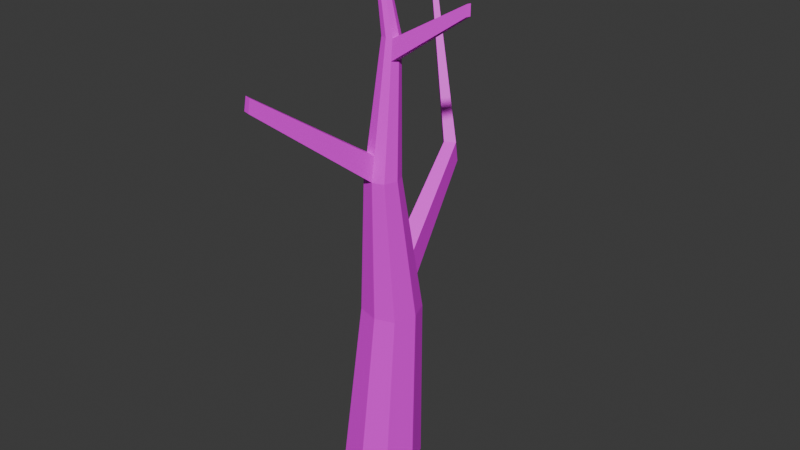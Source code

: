 # Source: tree02.blend  (saved by Blender 4.2.66; exported with 4.5.12 LTS)
import bpy
from mathutils import Matrix  # noqa: F401  (used for matrix-valued properties, if any)

bpy.ops.wm.read_factory_settings(use_empty=True)
scene = bpy.context.scene
scene.name = 'Scene'

# ---- collections
col_collection = bpy.data.collections.new('Collection'); scene.collection.children.link(col_collection)

# ---- images (referenced by path relative to the original .blend; pixels are not part of the script)
import os
ASSET_DIR = os.environ.get("B2B_ASSET_DIR", "")  # directory of the original .blend (textures are referenced by path, not embedded)
HERE = os.path.dirname(os.path.abspath(__file__))  # packed textures are extracted next to this script under _unpacked/

def load_image(name, relpath, width, height, colorspace="sRGB"):
    """Load a texture the original file referenced (path relative to the .blend, or extracted next to this script)."""
    p = next((c for c in (os.path.join(HERE, relpath), os.path.join(ASSET_DIR, relpath)) if relpath and os.path.exists(c)), "")
    if p:
        img = bpy.data.images.load(p, check_existing=True)
        img.name = name
    else:  # same state as the original file: an image datablock whose file is absent (Cycles renders it pink)
        img = bpy.data.images.new(name, width, height)
        img.source = "FILE"
        img.filepath = "//" + (relpath or name)
    img.colorspace_settings.name = colorspace
    return img
img_imphenziapalette01_png = load_image('ImphenziaPalette01.png', 'ImphenziaPalette01.png', 1024, 1024, 'sRGB')

# ---- materials (node trees are filled in below, after node groups)
mat_material = bpy.data.materials.new('Material')
mat_material.alpha_threshold = 0.0
mat_material.use_transparent_shadow = False
mat_material.roughness = 0.5
mat_material.line_color = (0.0, 0.0, 0.0, 1.0)

# ---- material node trees
mat_material.use_nodes = True; mat_material.node_tree.nodes.clear()
_N = mat_material.node_tree.nodes; _L = mat_material.node_tree.links
n0 = _N.new('ShaderNodeOutputMaterial'); n0.name = 'Material Output'; n0.location = (300, 300)
n1 = _N.new('ShaderNodeBsdfPrincipled'); n1.name = 'Principled BSDF'; n1.location = (10, 300)
n1.inputs[3].default_value = 1.45
n2 = _N.new('ShaderNodeTexImage'); n2.name = 'Image Texture'; n2.location = (-370, 159)
n2.image = img_imphenziapalette01_png
_L.new(n1.outputs[0], n0.inputs[0])
_L.new(n2.outputs[0], n1.inputs[0])
n0.is_active_output = True

# ---- world
world_world = bpy.data.worlds.new('World'); scene.world = world_world
world_world.use_nodes = True; world_world.node_tree.nodes.clear()
_N = world_world.node_tree.nodes; _L = world_world.node_tree.links
n0 = _N.new('ShaderNodeOutputWorld'); n0.name = 'World Output'; n0.location = (300, 300)
n1 = _N.new('ShaderNodeBackground'); n1.name = 'Background'; n1.location = (10, 300)
n1.inputs[0].default_value = (0.05088, 0.05088, 0.05088, 1.0)
_L.new(n1.outputs[0], n0.inputs[0])
n0.is_active_output = True
world_world.color = (0.05088, 0.05088, 0.05088)
world_world.sun_shadow_jitter_overblur = 0.0

# ---- meshes
me_cube = bpy.data.meshes.new('Cube')
me_cube.from_pydata([(1.2, 0.7586, 5.459), (1.0, 1.0, -1.0), (1.2, -0.7403, 5.459), (1.0, -1.0, -1.0), (-0.2992, 0.7586, 5.459), (-1.0, 1.0, -1.0), (-0.2992, -0.7403, 5.459), (-1.0, -1.0, -1.0), (-1.295, 0.0567, -1.0), (1.446, 0.07715, 5.459), (-0.5202, 0.05165, 5.459), (1.329, 0.09073, -1.0), (-0.1361, 1.488, -1.0), (0.4927, -0.9698, 5.459), (0.0567, -1.306, -1.0), (0.3483, 1.124, 5.459), (0.0, 0.0, -1.0), (0.7101, -0.5375, 15.28), (0.7233, -1.272, 10.73), (0.2663, -1.14, 10.73), (1.273, -0.6678, 10.73), (1.131, -1.14, 10.73), (0.1388, -0.6826, 10.73), (0.2663, -0.2746, 10.73), (0.6399, -0.06372, 10.73), (1.131, -0.2746, 10.73), (0.1023, -0.2967, 17.92), (0.4793, -0.4706, 15.28), (0.9879, -0.2324, 15.28), (0.9161, -0.4706, 15.28), (0.4149, -0.2399, 15.28), (0.4793, -0.03387, 15.28), (0.668, 0.07263, 15.28), (0.9161, -0.03387, 15.28), (-0.1721, 0.5264, 6.644), (-0.004672, -0.2657, 17.92), (0.2311, -0.1552, 17.92), (0.1978, -0.2657, 17.92), (-0.03453, -0.1587, 17.92), (-0.004672, -0.06315, 17.92), (0.08281, -0.01377, 17.92), (0.1978, -0.06315, 17.92), (0.09659, -0.1644, 17.92), (-0.3721, -0.1134, 6.644), (1.407, -0.09031, 6.644), (1.184, 0.5264, 6.644), (1.184, -0.83, 6.644), (-0.1721, -0.83, 6.644), (0.4138, 0.8571, 6.644), (0.5446, -1.038, 6.644), (-0.6023, 4.168, 10.02), (-0.6842, 4.317, 9.252), (-0.267, 4.553, 9.252), (-0.2248, 4.381, 10.02), (-2.734, 6.033, 15.13), (-2.769, 6.096, 14.81), (-2.592, 6.196, 14.81), (-2.574, 6.123, 15.13), (1.091, -1.013, 11.59), (1.219, -0.5854, 11.59), (1.091, -0.2291, 11.59), (0.6452, -0.03791, 11.59), (0.3066, -0.2291, 11.59), (0.1911, -0.5988, 11.59), (0.7208, -1.133, 11.59), (0.3066, -1.013, 11.59), (-0.3638, -5.276, 13.98), (-0.6083, -5.205, 13.98), (-0.5867, -5.137, 14.44), (-0.3651, -5.201, 14.44), (1.032, -0.2991, 14.59), (0.6637, 0.05176, 14.59), (0.4467, -0.07071, 14.59), (0.3727, -0.3076, 14.59), (0.7121, -0.6499, 14.59), (0.949, -0.573, 14.59), (0.949, -0.07071, 14.59), (0.4467, -0.573, 14.59), (3.643, -0.2729, 16.43), (3.62, -0.2374, 16.8), (3.582, -0.3641, 16.8), (3.599, -0.4185, 16.43)], [], [(43, 47, 19, 22), (14, 13, 6, 7), (8, 10, 4, 5), (16, 11, 3, 14), (11, 9, 2, 3), (12, 15, 0, 1), (1, 0, 9, 11), (12, 1, 11, 16), (7, 6, 10, 8), (46, 44, 20, 21), (34, 43, 22, 23), (5, 12, 16, 8), (5, 4, 15, 12), (8, 16, 14, 7), (3, 2, 13, 14), (44, 45, 25, 20), (70, 76, 33, 28), (71, 72, 31, 32), (29, 75, 81, 80), (76, 71, 32, 33), (48, 34, 23, 24), (49, 46, 21, 18), (45, 48, 24, 25), (47, 49, 18, 19), (29, 28, 36, 37), (33, 32, 40, 41), (30, 27, 35, 38), (17, 29, 37, 26), (72, 73, 30, 31), (77, 74, 17, 27), (74, 75, 29, 17), (73, 77, 27, 30), (42, 38, 35, 26), (40, 39, 38, 42), (41, 40, 42, 36), (36, 42, 26, 37), (32, 31, 39, 40), (28, 33, 41, 36), (31, 30, 38, 39), (27, 17, 26, 35), (6, 13, 49, 47), (0, 15, 48, 45), (13, 2, 46, 49), (48, 15, 52, 53), (9, 0, 45, 44), (4, 10, 43, 34), (2, 9, 44, 46), (10, 6, 47, 43), (50, 53, 57, 54), (34, 48, 53, 50), (15, 4, 51, 52), (4, 34, 50, 51), (56, 55, 54, 57), (52, 51, 55, 56), (53, 52, 56, 57), (51, 50, 54, 55), (22, 19, 65, 63), (18, 21, 58, 64), (64, 65, 68, 69), (23, 22, 63, 62), (25, 24, 61, 60), (21, 20, 59, 58), (24, 23, 62, 61), (20, 25, 60, 59), (67, 66, 69, 68), (19, 18, 66, 67), (65, 19, 67, 68), (18, 64, 69, 66), (63, 65, 77, 73), (64, 58, 75, 74), (65, 64, 74, 77), (62, 63, 73, 72), (60, 61, 71, 76), (58, 59, 70, 75), (61, 62, 72, 71), (59, 60, 76, 70), (81, 78, 79, 80), (28, 29, 80, 79), (70, 28, 79, 78), (75, 70, 78, 81)])
_uv = me_cube.uv_layers.new(name='UVMap')
_uv.uv.foreach_set('vector', [0.9279, 0.5744, 0.9279, 0.5744, 0.9279, 0.5744, 0.9279, 0.5744, 0.9279, 0.5744, 0.9279, 0.5744, 0.9279, 0.5744, 0.9279, 0.5744, 0.9279, 0.5744, 0.9279, 0.5744, 0.9279, 0.5744, 0.9279, 0.5744, 0.9279, 0.5744, 0.9279, 0.5744, 0.9279, 0.5744, 0.9279, 0.5744, 0.9279, 0.5744, 0.9279, 0.5744, 0.9279, 0.5744, 0.9279, 0.5744, 0.9279, 0.5744, 0.9279, 0.5744, 0.9279, 0.5744, 0.9279, 0.5744, 0.9279, 0.5744, 0.9279, 0.5744, 0.9279, 0.5744, 0.9279, 0.5744, 0.9279, 0.5744, 0.9279, 0.5744, 0.9279, 0.5744, 0.9279, 0.5744, 0.9279, 0.5744, 0.9279, 0.5744, 0.9279, 0.5744, 0.9279, 0.5744, 0.9279, 0.5744, 0.9279, 0.5744, 0.9279, 0.5744, 0.9279, 0.5744, 0.9279, 0.5744, 0.9279, 0.5744, 0.9279, 0.5744, 0.9279, 0.5744, 0.9279, 0.5744, 0.9279, 0.5744, 0.9279, 0.5744, 0.9279, 0.5744, 0.9279, 0.5744, 0.9279, 0.5744, 0.9279, 0.5744, 0.9279, 0.5744, 0.9279, 0.5744, 0.9279, 0.5744, 0.9279, 0.5744, 0.9279, 0.5744, 0.9279, 0.5744, 0.9279, 0.5744, 0.9279, 0.5744, 0.9279, 0.5744, 0.9279, 0.5744, 0.9279, 0.5744, 0.9279, 0.5744, 0.9279, 0.5744, 0.9279, 0.5744, 0.9279, 0.5744, 0.9279, 0.5744, 0.9279, 0.5744, 0.9279, 0.5744, 0.9279, 0.5744, 0.9279, 0.5744, 0.9279, 0.5744, 0.9279, 0.5744, 0.9279, 0.5744, 0.9279, 0.5744, 0.9279, 0.5744, 0.9279, 0.5744, 0.9279, 0.5744, 0.9279, 0.5744, 0.9279, 0.5744, 0.9279, 0.5744, 0.9279, 0.5744, 0.9279, 0.5744, 0.9279, 0.5744, 0.9279, 0.5744, 0.9279, 0.5744, 0.9279, 0.5744, 0.9279, 0.5744, 0.9279, 0.5744, 0.9279, 0.5744, 0.9279, 0.5744, 0.9279, 0.5744, 0.9279, 0.5744, 0.9279, 0.5744, 0.9279, 0.5744, 0.9279, 0.5744, 0.9279, 0.5744, 0.9279, 0.5744, 0.9279, 0.5744, 0.9279, 0.5744, 0.9279, 0.5744, 0.9279, 0.5744, 0.9279, 0.5744, 0.9279, 0.5744, 0.9279, 0.5744, 0.9279, 0.5744, 0.9279, 0.5744, 0.9279, 0.5744, 0.9279, 0.5744, 0.9279, 0.5744, 0.9279, 0.5744, 0.9279, 0.5744, 0.9279, 0.5744, 0.9279, 0.5744, 0.9279, 0.5744, 0.9279, 0.5744, 0.9279, 0.5744, 0.9279, 0.5744, 0.9279, 0.5744, 0.9279, 0.5744, 0.9279, 0.5744, 0.9279, 0.5744, 0.9279, 0.5744, 0.9279, 0.5744, 0.9279, 0.5744, 0.9279, 0.5744, 0.9279, 0.5744, 0.9279, 0.5744, 0.9279, 0.5744, 0.9279, 0.5744, 0.9279, 0.5744, 0.9279, 0.5744, 0.9279, 0.5744, 0.9279, 0.5744, 0.9279, 0.5744, 0.9279, 0.5744, 0.9279, 0.5744, 0.9279, 0.5744, 0.9279, 0.5744, 0.9279, 0.5744, 0.9279, 0.5744, 0.9279, 0.5744, 0.9279, 0.5744, 0.9279, 0.5744, 0.9279, 0.5744, 0.9279, 0.5744, 0.9279, 0.5744, 0.9279, 0.5744, 0.9279, 0.5744, 0.9279, 0.5744, 0.9279, 0.5744, 0.9279, 0.5744, 0.9279, 0.5744, 0.9279, 0.5744, 0.9279, 0.5744, 0.9279, 0.5744, 0.9279, 0.5744, 0.9279, 0.5744, 0.9279, 0.5744, 0.9279, 0.5744, 0.9279, 0.5744, 0.9279, 0.5744, 0.9279, 0.5744, 0.9279, 0.5744, 0.9279, 0.5744, 0.9279, 0.5744, 0.9279, 0.5744, 0.9279, 0.5744, 0.9279, 0.5744, 0.9279, 0.5744, 0.9279, 0.5744, 0.9279, 0.5744, 0.9279, 0.5744, 0.9279, 0.5744, 0.9279, 0.5744, 0.9279, 0.5744, 0.9279, 0.5744, 0.9279, 0.5744, 0.9279, 0.5744, 0.9279, 0.5744, 0.9279, 0.5744, 0.9279, 0.5744, 0.9279, 0.5744, 0.9279, 0.5744, 0.9279, 0.5744, 0.9279, 0.5744, 0.9279, 0.5744, 0.9279, 0.5744, 0.9279, 0.5744, 0.9279, 0.5744, 0.9279, 0.5744, 0.9279, 0.5744, 0.9279, 0.5744, 0.9279, 0.5744, 0.9279, 0.5744, 0.9279, 0.5744, 0.9279, 0.5744, 0.9279, 0.5744, 0.9279, 0.5744, 0.9279, 0.5744, 0.9279, 0.5744, 0.9279, 0.5744, 0.9279, 0.5744, 0.9279, 0.5744, 0.9279, 0.5744, 0.9279, 0.5744, 0.9279, 0.5744, 0.9279, 0.5744, 0.9279, 0.5744, 0.9279, 0.5744, 0.9279, 0.5744, 0.9279, 0.5744, 0.9279, 0.5744, 0.9279, 0.5744, 0.9279, 0.5744, 0.9279, 0.5744, 0.9279, 0.5744, 0.9279, 0.5744, 0.9279, 0.5744, 0.9279, 0.5744, 0.9279, 0.5744, 0.9279, 0.5744, 0.9279, 0.5744, 0.9279, 0.5744, 0.9279, 0.5744, 0.9279, 0.5744, 0.9279, 0.5744, 0.9279, 0.5744, 0.9279, 0.5744, 0.9279, 0.5744, 0.9279, 0.5744, 0.9279, 0.5744, 0.9279, 0.5744, 0.9279, 0.5744, 0.9279, 0.5744, 0.9279, 0.5744, 0.9279, 0.5744, 0.9279, 0.5744, 0.9279, 0.5744, 0.9279, 0.5744, 0.9279, 0.5744, 0.9279, 0.5744, 0.9279, 0.5744, 0.9279, 0.5744, 0.9279, 0.5744, 0.9279, 0.5744, 0.9279, 0.5744, 0.9279, 0.5744, 0.9279, 0.5744, 0.9279, 0.5744, 0.9279, 0.5744, 0.9279, 0.5744, 0.9279, 0.5744, 0.9279, 0.5744, 0.9279, 0.5744, 0.9279, 0.5744, 0.9279, 0.5744, 0.9279, 0.5744, 0.9279, 0.5744, 0.9279, 0.5744, 0.9279, 0.5744, 0.9279, 0.5744, 0.9279, 0.5744, 0.9279, 0.5744, 0.9279, 0.5744, 0.9279, 0.5744, 0.9279, 0.5744, 0.9279, 0.5744, 0.9279, 0.5744, 0.9279, 0.5744, 0.9279, 0.5744, 0.9279, 0.5744, 0.9279, 0.5744, 0.9279, 0.5744, 0.9279, 0.5744, 0.9279, 0.5744, 0.9279, 0.5744, 0.9279, 0.5744, 0.9279, 0.5744, 0.9279, 0.5744, 0.9279, 0.5744, 0.9279, 0.5744, 0.9279, 0.5744, 0.9279, 0.5744, 0.9279, 0.5744, 0.9279, 0.5744, 0.9279, 0.5744, 0.9279, 0.5744, 0.9279, 0.5744, 0.9279, 0.5744, 0.9279, 0.5744, 0.9279, 0.5744, 0.9279, 0.5744, 0.9279, 0.5744, 0.9279, 0.5744, 0.9279, 0.5744, 0.9279, 0.5744, 0.9279, 0.5744, 0.9279, 0.5744, 0.9279, 0.5744, 0.9279, 0.5744, 0.9279, 0.5744, 0.9279, 0.5744, 0.9279, 0.5744, 0.9279, 0.5744, 0.9279, 0.5744, 0.9279, 0.5744, 0.9279, 0.5744, 0.9279, 0.5744, 0.9279, 0.5744, 0.9279, 0.5744, 0.9279, 0.5744, 0.9279, 0.5744, 0.9279, 0.5744, 0.9279, 0.5744, 0.9279, 0.5744, 0.9279, 0.5744, 0.9279, 0.5744, 0.9279, 0.5744, 0.9279, 0.5744])
me_cube.materials.append(mat_material)
me_cube.use_mirror_vertex_groups = False
me_cube.update()

# ---- objects
ob_cube = bpy.data.objects.new('Cube', me_cube)

# ---- transforms, parenting, visibility, modifiers, constraints
ob_cube.location = (0.0, 0.0, 0.9309)
ob_cube.lock_rotations_4d = False
ob_cube.empty_display_type = 'ARROWS'
ob_cube.lineart.crease_threshold = 0.0

# ---- collection membership
col_collection.objects.link(ob_cube)

# ---- scene / render settings (as saved in the file)
scene.frame_start = 1; scene.frame_end = 250; scene.frame_set(1)
scene.render.engine = 'BLENDER_EEVEE_NEXT'
bpy.context.view_layer.update()

# ---- added for rendering (the .blend has no active camera and no usable light): camera, sun
cam_auto = bpy.data.cameras.new('AutoCamera')
cam_auto.lens = 50.0
cam_auto.sensor_width = 36.0
cam_auto.clip_end = 1000.0
ob_auto_camera = bpy.data.objects.new('AutoCamera', cam_auto)
scene.collection.objects.link(ob_auto_camera)
ob_auto_camera.location = (21.7521, -25.1177, 26.4433)
ob_auto_camera.rotation_euler = (1.09748, -7.21219e-08, 0.694738)
scene.camera = ob_auto_camera
light_auto_sun = bpy.data.lights.new('AutoSun', 'SUN')
light_auto_sun.energy = 3.0
light_auto_sun.angle = 0.0523599
ob_auto_sun = bpy.data.objects.new('AutoSun', light_auto_sun)
scene.collection.objects.link(ob_auto_sun)
ob_auto_sun.rotation_euler = (0.872665, 0.174533, 0.523599)
bpy.context.view_layer.update()
